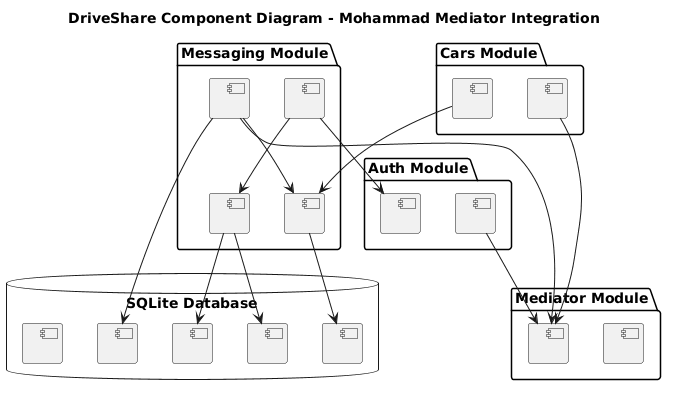

The diagram above was rendered by PlantUML. Its source (embedded in the PNG):
@startuml
title DriveShare Component Diagram - Mohammad Mediator Integration

package "Auth Module" {
  [SessionManager]
  [Auth Routes]
}

package "Cars Module" {
  [Booking Service]
  [Car Observer]
}

package "Messaging Module" {
  [Messaging Service]
  [Notification Service]
  [Payment Proxy]
  [Real Payment Processor]
}

package "Mediator Module" {
  [UIMediator]
  [Component Base Class]
}

database "SQLite Database" {
  [Users]
  [Messages]
  [Notifications]
  [Balances]
  [Transactions]
}

[Auth Routes] --> [UIMediator]
[Booking Service] --> [UIMediator]
[Messaging Service] --> [UIMediator]

[Payment Proxy] --> [SessionManager]
[Payment Proxy] --> [Real Payment Processor]
[Car Observer] --> [Notification Service]
[Messaging Service] --> [Notification Service]

[Messaging Service] --> [Messages]
[Notification Service] --> [Notifications]
[Real Payment Processor] --> [Balances]
[Real Payment Processor] --> [Transactions]
@enduml